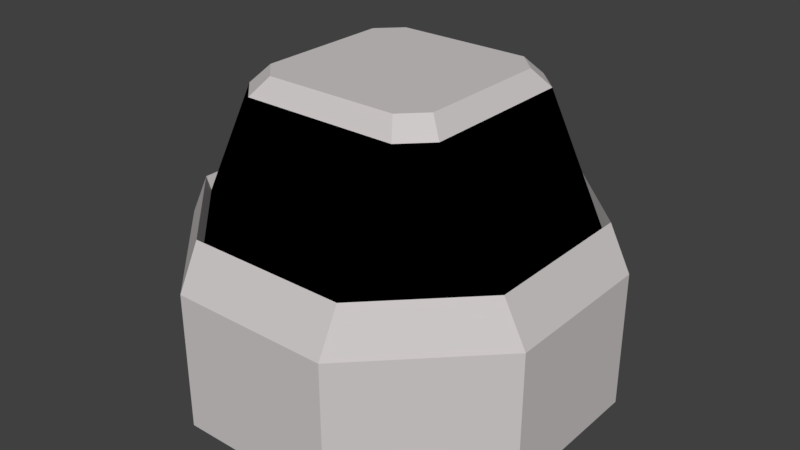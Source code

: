 # Source: cockpit.blend  (saved by Blender 2.79.0; exported with 4.5.12 LTS)
import bpy
from mathutils import Matrix  # noqa: F401  (used for matrix-valued properties, if any)

bpy.ops.wm.read_factory_settings(use_empty=True)
scene = bpy.context.scene
scene.name = 'Scene'

# ---- collections
col_collection_1 = bpy.data.collections.new('Collection 1'); scene.collection.children.link(col_collection_1)

# ---- materials (node trees are filled in below, after node groups)
mat_metal = bpy.data.materials.new('Metal')
mat_metal.alpha_threshold = 0.0
mat_metal.use_transparent_shadow = False
mat_metal.diffuse_color = (0.6267, 0.5896, 0.5896, 1.0)
mat_metal.roughness = 0.5
mat_windows = bpy.data.materials.new('Windows')
mat_windows.alpha_threshold = 0.0
mat_windows.use_transparent_shadow = False
mat_windows.diffuse_color = (0.0, 0.0, 0.0, 1.0)
mat_windows.roughness = 0.5
mat_windows.specular_intensity = 1.0

# ---- material node trees

# ---- world
world_world = bpy.data.worlds.new('World'); scene.world = world_world
world_world.color = (0.05088, 0.05088, 0.05088)
world_world.use_sun_shadow = False
world_world.sun_shadow_jitter_overblur = 0.0
world_world.cycles.sampling_method = 'MANUAL'

# ---- meshes
me_cylinder = bpy.data.meshes.new('Cylinder')
me_cylinder.from_pydata([(0.4116, 0.9937, -0.5395), (0.4116, 0.9937, 0.1589), (0.9937, 0.4116, -0.5395), (0.9937, 0.4116, 0.1589), (0.9937, -0.4116, -0.5395), (0.9937, -0.4116, 0.1589), (0.4116, -0.9937, -0.5395), (0.4116, -0.9937, 0.1589), (-0.4116, -0.9937, -0.5395), (-0.4116, -0.9937, 0.1589), (-0.9937, -0.4116, -0.5395), (-0.9937, -0.4116, 0.1589), (-0.9937, 0.4116, -0.5395), (-0.9937, 0.4116, 0.1589), (-0.4116, 0.9937, -0.5395), (-0.4116, 0.9937, 0.1589), (0.3431, -0.4563, 1.026), (-0.4563, 0.3431, 1.026), (0.4563, -0.3431, 1.026), (-0.4563, -0.3431, 1.026), (-0.4116, -0.878, 0.3828), (0.4116, -0.878, 0.3828), (-0.878, 0.4116, 0.3828), (-0.878, -0.4116, 0.3828), (0.4116, 0.878, 0.3828), (-0.4116, 0.878, 0.3828), (-0.3431, 0.4563, 1.026), (0.3431, 0.4563, 1.026), (0.878, 0.4116, 0.3828), (0.4563, 0.3431, 1.026), (0.878, -0.4116, 0.3828), (-0.3431, -0.4563, 1.026), (-0.4025, 0.8585, 0.3135), (-0.4025, 0.5353, 0.9388), (0.4025, 0.8585, 0.3135), (0.4025, 0.5353, 0.9388), (0.8585, 0.4025, 0.3135), (0.5353, 0.4025, 0.9388), (0.8585, -0.4025, 0.3135), (0.5353, -0.4025, 0.9388), (-0.5353, -0.4025, 0.9388), (-0.5353, 0.4025, 0.9388), (0.4025, -0.5353, 0.9388), (-0.4025, -0.5353, 0.9388), (-0.4025, -0.8585, 0.3135), (0.4025, -0.8585, 0.3135), (-0.8585, 0.4025, 0.3135), (-0.8585, -0.4025, 0.3135)], [], [(0, 1, 3, 2), (2, 3, 5, 4), (4, 5, 7, 6), (6, 7, 9, 8), (8, 9, 11, 10), (10, 11, 13, 12), (12, 13, 15, 14), (14, 15, 1, 0), (0, 2, 4, 6, 8, 10, 12, 14), (25, 24, 1, 15), (28, 3, 1, 24), (7, 21, 20, 9), (9, 20, 23, 11), (5, 30, 21, 7), (13, 22, 25, 15), (3, 28, 30, 5), (11, 23, 22, 13), (16, 31, 43, 42), (21, 30, 38, 45), (31, 19, 40, 43), (23, 20, 44, 47), (18, 16, 42, 39), (20, 21, 45, 44), (24, 25, 32, 34), (17, 26, 33, 41), (47, 40, 41, 46), (36, 37, 39, 38), (46, 41, 33, 32), (38, 39, 42, 45), (44, 43, 40, 47), (45, 42, 43, 44), (37, 36, 34, 35), (33, 35, 34, 32), (19, 17, 41, 40), (25, 22, 46, 32), (29, 18, 39, 37), (30, 28, 36, 38), (27, 29, 37, 35), (22, 23, 47, 46), (26, 27, 35, 33), (28, 24, 34, 36), (18, 29, 27, 26, 17, 19, 31, 16)])
me_cylinder.polygons.foreach_set('material_index', [0, 0, 0, 0, 0, 0, 0, 0, 0, 0, 0, 0, 0, 0, 0, 0, 0, 0, 0, 0, 0, 0, 0, 0, 0, 1, 1, 1, 1, 1, 1, 1, 1, 0, 0, 0, 0, 0, 0, 0, 0, 0])
me_cylinder.materials.append(mat_metal)
me_cylinder.materials.append(mat_windows)
me_cylinder.materials.append(None)
me_cylinder.use_remesh_preserve_volume = False
me_cylinder.use_remesh_preserve_attributes = False
me_cylinder.use_mirror_vertex_groups = False
me_cylinder.update()

# ---- objects
ob_cockpit = bpy.data.objects.new('Cockpit', me_cylinder)

# ---- transforms, parenting, visibility, modifiers, constraints
ob_cockpit.location = (0.0, 0.0, 0.0)
ob_cockpit.lineart.crease_threshold = 0.0

# ---- collection membership
col_collection_1.objects.link(ob_cockpit)

# ---- scene / render settings (as saved in the file)
scene.frame_start = 1; scene.frame_end = 250; scene.frame_set(1)
scene.render.engine = 'BLENDER_EEVEE_NEXT'
scene.render.resolution_percentage = 50
scene.render.dither_intensity = 0.0
scene.cycles.use_denoising = False
scene.cycles.samples = 128
scene.cycles.sampling_pattern = 'TABULATED_SOBOL'
scene.cycles.use_adaptive_sampling = False
scene.cycles.use_light_tree = False
scene.cycles.blur_glossy = 0.0
scene.cycles.sample_clamp_indirect = 0.0
scene.view_settings.view_transform = 'Standard'
bpy.context.view_layer.update()

# ---- added for rendering (the .blend has no active camera and no usable light): camera, sun
cam_auto = bpy.data.cameras.new('AutoCamera')
cam_auto.lens = 50.0
cam_auto.sensor_width = 36.0
cam_auto.clip_end = 1000.0
ob_auto_camera = bpy.data.objects.new('AutoCamera', cam_auto)
scene.collection.objects.link(ob_auto_camera)
ob_auto_camera.location = (2.97671, -3.57206, 2.62468)
ob_auto_camera.rotation_euler = (1.09748, -7.21219e-08, 0.694738)
scene.camera = ob_auto_camera
light_auto_sun = bpy.data.lights.new('AutoSun', 'SUN')
light_auto_sun.energy = 3.0
light_auto_sun.angle = 0.0523599
ob_auto_sun = bpy.data.objects.new('AutoSun', light_auto_sun)
scene.collection.objects.link(ob_auto_sun)
ob_auto_sun.rotation_euler = (0.872665, 0.174533, 0.523599)
bpy.context.view_layer.update()
